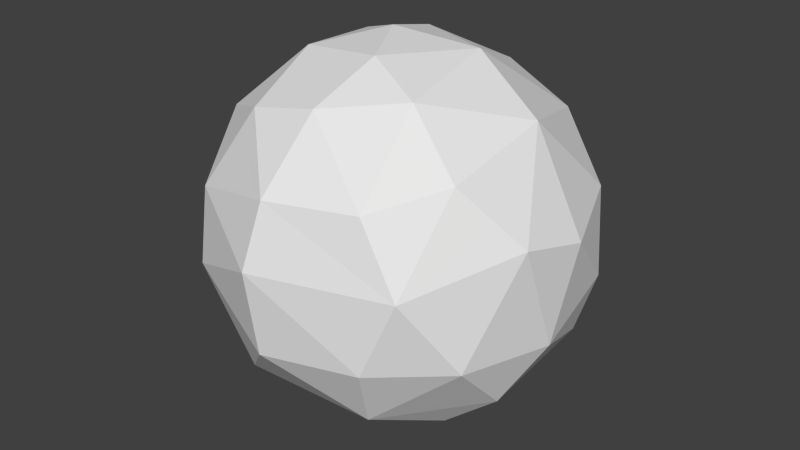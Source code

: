 # Source: sphere_test.blend  (saved by Blender 2.69.0; exported with 4.5.12 LTS)
import bpy
from mathutils import Matrix  # noqa: F401  (used for matrix-valued properties, if any)

bpy.ops.wm.read_factory_settings(use_empty=True)
scene = bpy.context.scene
scene.name = 'Scene'

# ---- collections
col_collection_1 = bpy.data.collections.new('Collection 1'); scene.collection.children.link(col_collection_1)

# ---- world
world_world = bpy.data.worlds.new('World'); scene.world = world_world
world_world.color = (0.05088, 0.05088, 0.05088)
world_world.use_sun_shadow = False
world_world.sun_shadow_jitter_overblur = 0.0
world_world.cycles.sampling_method = 'MANUAL'
world_world.cycles.sample_map_resolution = 256

# ---- meshes
me_sphere_004 = bpy.data.meshes.new('Sphere.004')
me_sphere_004.from_pydata([(-0.5325, -0.1512, 0.842), (-0.7841, 0.07721, 0.6282), (-0.9971, 0.1066, 0.1076), (-0.9786, -0.08673, -0.2046), (-0.7807, 0.009784, -0.6432), (-0.3277, 0.219, 0.9255), (-0.8861, 0.2599, 0.3918), (-0.9554, 0.1214, -0.2995), (-0.3866, -0.0271, -0.9256), (-0.6552, 0.4005, 0.6562), (-0.8836, 0.481, -0.09105), (-0.8199, 0.3282, -0.4805), (-0.0856, 0.07025, -1.0), (-0.2033, -0.01379, 0.9832), (-0.5146, 0.2242, 0.8319), (-0.8619, 0.4716, 0.2046), (-0.6893, 0.562, -0.4755), (-0.5879, 0.2597, -0.779), (-0.6603, 0.6272, 0.4409), (-0.6297, 0.7804, -0.1076), (-0.3693, 0.5339, -0.7712), (-0.3636, 0.6891, 0.639), (-0.6211, 0.7674, 0.189), (-0.4218, 0.783, -0.4754), (-0.03246, 0.3856, 0.9259), (-0.2787, 0.9245, 0.2931), (-0.2922, 0.9612, -0.09905), (-0.0953, 0.5503, -0.8341), (-0.2741, 0.2741, -0.927), (0.04565, 0.1983, -0.9823), (-0.2578, 0.4944, 0.839), (-0.07222, 0.7757, 0.639), (-0.09004, 0.8848, -0.4754), (0.09635, 0.9608, 0.2931), (0.06544, 1.002, -0.07108), (0.1914, 0.7377, 0.6563), (0.2554, 0.8519, -0.4754), (-0.01766, 0.7098, -0.7128), (0.08056, 0.4562, -0.8967), (0.3249, 0.3243, 0.8981), (0.3225, 0.9455, -0.1266), (0.1673, 0.5319, 0.839), (0.5613, 0.5293, 0.6542), (0.3965, 0.7864, 0.4915), (0.5753, 0.7267, 0.3852), (0.4716, 0.8619, 0.2046), (0.6383, 0.7778, -3.888e-08), (0.3829, 0.664, -0.654), (0.4313, 0.3465, -0.8408), (0.6044, 0.7488, -0.3009), (0.3719, 0.1071, 0.9259), (0.8484, 0.4439, 0.3167), (0.7608, 0.6257, 0.1971), (0.885, 0.479, -0.07435), (0.8096, 0.4512, -0.3852), (0.6049, 0.491, -0.639), (0.2018, 0.01395, -0.9816), (0.7454, 0.2152, 0.6437), (0.2698, 0.2743, -0.9285), (0.9591, 0.1113, 0.2929), (1.001, 0.0809, 6.524e-08), (0.9423, 0.2869, -0.1971), (0.8404, 0.2341, -0.5033), (0.673, 0.2102, -0.7117), (0.4877, 0.02151, -0.8807), (0.7596, -0.0628, 0.6568), (0.1826, 0.09054, 0.9832), (0.4041, -0.2352, 0.8937), (0.5552, 0.05468, 0.8371), (0.9562, -0.3075, 0.09897), (0.9624, -0.07797, -0.2929), (0.7711, -0.0864, -0.6437), (0.5923, -0.3903, 0.7139), (0.8519, -0.2554, 0.4754), (0.7864, -0.3965, -0.4914), (0.543, -0.3187, -0.7883), (0.7658, -0.6501, 0.09897), (0.8692, -0.4635, -0.1971), (0.6893, -0.562, 0.4754), (0.7347, -0.6139, -0.3167), (0.336, -0.1883, -0.9268), (0.06693, -0.3792, 0.9292), (0.3175, -0.5551, 0.7775), (0.491, -0.6049, -0.639), (0.1661, -0.5277, -0.8408), (0.4218, -0.783, 0.4754), (0.4653, -0.8883, 0.1076), (0.4629, -0.8508, -0.2856), (0.06602, -0.709, 0.7061), (0.2152, -0.7454, -0.6437), (0.1168, -0.8755, 0.4849), (0.09904, -0.9997, 0.09905), (0.09294, -0.9611, -0.2931), (0.08807, -0.275, -0.9652), (-0.33, -0.7064, 0.6434), (-0.1547, -0.8975, 0.4409), (-0.2444, -0.9232, -0.3184), (-0.09354, -0.7736, -0.6387), (-0.2636, -0.4931, -0.8393), (-0.316, -0.2076, 0.9367), (-0.03907, -0.5572, 0.8381), (-0.2911, -0.9615, 0.09905), (-0.1767, -0.1015, -0.9832), (0.05187, -0.1925, 0.9864), (-0.3913, -0.5057, 0.7775), (-0.6044, -0.7488, 0.3009), (-0.5008, -0.8644, -0.1266), (-0.4412, -0.7555, -0.4971), (-0.7137, -0.7022, -0.09131), (-0.6857, -0.5664, -0.4754), (-0.3864, -0.6005, -0.7081), (-0.7105, -0.2745, 0.6647), (-0.7443, -0.4857, 0.4792), (-0.8732, -0.4942, 0.07894), (-0.5389, -0.147, -0.8381), (-0.2252, -0.3162, -0.9276), (-0.02989, 0.1149, 0.9994), (-0.8739, -0.4595, -0.189), (-0.8502, -0.2609, -0.4754), (-0.619, -0.345, -0.7087), (-0.9254, -0.09707, 0.3789), (-0.9698, -0.2493, 0.1156)], [], [(102, 8, 28, 12), (114, 17, 8), (0, 14, 1), (114, 4, 17), (120, 6, 2), (4, 7, 11), (7, 2, 10), (17, 4, 11), (7, 10, 11), (2, 15, 10), (1, 9, 6), (19, 10, 15, 22), (15, 6, 18), (11, 16, 17), (17, 20, 28), (10, 19, 16), (19, 22, 25, 26), (14, 30, 9), (13, 116, 5), (18, 9, 21), (16, 23, 20), (22, 18, 25), (5, 24, 30), (20, 27, 28), (19, 26, 23), (20, 23, 32, 37), (26, 25, 33, 34), (21, 31, 25), (29, 28, 38), (27, 20, 37), (26, 34, 32), (32, 34, 40, 36), (30, 41, 31), (32, 36, 37), (34, 33, 45, 40), (31, 35, 33), (24, 39, 41), (24, 116, 66, 39), (29, 38, 58), (42, 39, 68, 57), (38, 37, 47), (45, 43, 44), (43, 35, 42), (38, 48, 58), (46, 45, 52), (43, 42, 44), (41, 39, 42), (48, 47, 55), (55, 49, 54), (52, 44, 51), (49, 53, 54), (53, 61, 54), (53, 52, 51), (42, 57, 51), (60, 53, 51, 59), (48, 55, 63), (53, 60, 61), (72, 65, 68, 67), (56, 58, 64), (57, 65, 59), (64, 63, 71), (60, 69, 70), (50, 67, 68), (60, 59, 69), (56, 64, 80), (71, 70, 74), (73, 65, 72), (80, 64, 75), (71, 74, 75), (70, 77, 74), (76, 69, 73, 78), (66, 103, 67), (69, 76, 77), (79, 76, 86, 87), (83, 79, 87), (86, 76, 78, 85), (85, 78, 72, 82), (93, 80, 75, 84), (67, 81, 82), (92, 87, 86, 91), (72, 67, 82), (84, 83, 89), (89, 87, 92), (91, 86, 85, 90), (90, 85, 82, 88), (96, 92, 91, 101), (91, 90, 95), (89, 97, 84), (97, 92, 96), (90, 88, 94, 95), (115, 93, 84, 98), (107, 106, 108, 109), (81, 99, 100), (97, 107, 110), (97, 110, 98), (101, 95, 105), (101, 105, 106), (94, 100, 104), (107, 109, 110), (114, 98, 110, 119), (94, 112, 105), (103, 13, 99), (108, 113, 117), (112, 104, 111), (98, 114, 115), (108, 117, 109), (108, 105, 113), (104, 0, 111), (3, 117, 113, 121), (109, 118, 119), (115, 8, 102), (121, 112, 120), (117, 3, 118), (114, 119, 4), (12, 29, 56), (66, 116, 103), (12, 56, 93), (12, 93, 102), (103, 116, 13), (118, 7, 4), (121, 2, 3), (120, 111, 1), (120, 1, 6), (5, 99, 13), (3, 2, 7), (15, 2, 6), (28, 8, 17), (1, 14, 9), (11, 10, 16), (6, 9, 18), (22, 15, 18), (14, 5, 30), (20, 17, 16), (16, 19, 23), (9, 30, 21), (18, 21, 25), (29, 12, 28), (5, 116, 24), (28, 27, 38), (23, 26, 32), (21, 30, 31), (30, 24, 41), (25, 31, 33), (31, 41, 35), (38, 27, 37), (45, 33, 43), (37, 36, 47), (33, 35, 43), (47, 36, 49), (49, 40, 46), (36, 40, 49), (40, 45, 46), (35, 41, 42), (48, 38, 47), (55, 47, 49), (52, 45, 44), (14, 0, 99, 5), (49, 46, 53), (53, 46, 52), (44, 42, 51), (56, 29, 58), (39, 66, 50), (62, 55, 54), (68, 39, 50), (63, 55, 62), (58, 48, 64), (54, 61, 62), (51, 57, 59), (48, 63, 64), (71, 62, 70), (61, 60, 70), (63, 62, 71), (62, 61, 70), (65, 57, 68), (69, 59, 73), (59, 65, 73), (50, 66, 67), (70, 69, 77), (64, 71, 75), (78, 73, 72), (74, 77, 79), (93, 56, 80), (83, 74, 79), (77, 76, 79), (75, 74, 83), (67, 103, 81), (84, 75, 83), (89, 83, 87), (82, 81, 100), (88, 82, 100), (97, 89, 92), (101, 91, 95), (94, 88, 100), (84, 97, 98), (107, 97, 96), (106, 96, 101), (93, 115, 102), (99, 81, 103), (100, 99, 104), (96, 106, 107), (95, 94, 105), (112, 94, 104), (106, 105, 108), (113, 105, 112), (104, 99, 0), (110, 109, 119), (121, 113, 112), (8, 115, 114), (109, 117, 118), (119, 118, 4), (112, 111, 120), (2, 121, 120), (118, 3, 7), (1, 111, 0)])
_uv = me_sphere_004.uv_layers.new(name='UVMap')
_uv.uv.foreach_set('vector', [0.4733, 0.5429, 0.4217, 0.5797, 0.4133, 0.5094, 0.4824, 0.5068, 0.3576, 0.6228, 0.3262, 0.5384, 0.4217, 0.5797, 0.309, 7.937e-05, 0.3222, 0.09383, 0.1738, 0.07408, 0.3576, 0.6228, 0.2365, 0.6036, 0.3262, 0.5384, 0.03567, 0.1581, 0.1451, 0.2108, 0.04921, 0.312, 0.2365, 0.6036, 0.1225, 0.4876, 0.2296, 0.4804, 0.1225, 0.4876, 0.04921, 0.312, 0.1977, 0.3667, 0.3262, 0.5384, 0.2365, 0.6036, 0.2296, 0.4804, 0.1225, 0.4876, 0.1977, 0.3667, 0.2296, 0.4804, 0.04921, 0.312, 0.1934, 0.2896, 0.1977, 0.3667, 0.1738, 0.07408, 0.2621, 0.1657, 0.1451, 0.2108, 0.2834, 0.3539, 0.1977, 0.3667, 0.1934, 0.2896, 0.2802, 0.2983, 0.1934, 0.2896, 0.1451, 0.2108, 0.267, 0.2451, 0.2296, 0.4804, 0.2782, 0.4371, 0.3262, 0.5384, 0.3262, 0.5384, 0.3604, 0.4646, 0.4133, 0.5094, 0.1977, 0.3667, 0.2834, 0.3539, 0.2782, 0.4371, 0.2834, 0.3539, 0.2802, 0.2983, 0.3418, 0.2895, 0.3417, 0.3417, 0.3222, 0.09383, 0.3701, 0.1791, 0.2621, 0.1657, 0.4587, 0.09473, 0.4742, 0.1454, 0.3924, 0.1061, 0.267, 0.2451, 0.2621, 0.1657, 0.3361, 0.2239, 0.2782, 0.4371, 0.3332, 0.4032, 0.3604, 0.4646, 0.2802, 0.2983, 0.267, 0.2451, 0.3418, 0.2895, 0.3924, 0.1061, 0.4218, 0.1804, 0.3701, 0.1791, 0.3604, 0.4646, 0.4057, 0.444, 0.4133, 0.5094, 0.2834, 0.3539, 0.3417, 0.3417, 0.3332, 0.4032, 0.3604, 0.4646, 0.3332, 0.4032, 0.3768, 0.3834, 0.3992, 0.4141, 0.3417, 0.3417, 0.3418, 0.2895, 0.3869, 0.2948, 0.3821, 0.3334, 0.3361, 0.2239, 0.3787, 0.2437, 0.3418, 0.2895, 0.4722, 0.4719, 0.4133, 0.5094, 0.4363, 0.4407, 0.4057, 0.444, 0.3604, 0.4646, 0.3992, 0.4141, 0.3417, 0.3417, 0.3821, 0.3334, 0.3768, 0.3834, 0.3768, 0.3834, 0.3821, 0.3334, 0.4108, 0.3368, 0.4132, 0.3714, 0.3701, 0.1791, 0.4262, 0.2222, 0.3787, 0.2437, 0.3768, 0.3834, 0.4132, 0.3714, 0.3992, 0.4141, 0.3821, 0.3334, 0.3869, 0.2948, 0.424, 0.3067, 0.4108, 0.3368, 0.3787, 0.2437, 0.4104, 0.2529, 0.3869, 0.2948, 0.4218, 0.1804, 0.4595, 0.2201, 0.4262, 0.2222, 0.4218, 0.1804, 0.4742, 0.1454, 0.4882, 0.1831, 0.4595, 0.2201, 0.4722, 0.4719, 0.4363, 0.4407, 0.4722, 0.4319, 0.4543, 0.2623, 0.4595, 0.2201, 0.4984, 0.24, 0.4858, 0.2676, 0.4363, 0.4407, 0.3992, 0.4141, 0.4375, 0.387, 0.424, 0.3067, 0.4234, 0.2774, 0.4391, 0.2902, 0.4234, 0.2774, 0.4104, 0.2529, 0.4543, 0.2623, 0.4363, 0.4407, 0.4701, 0.4068, 0.4722, 0.4319, 0.4399, 0.3232, 0.424, 0.3067, 0.4553, 0.3071, 0.4234, 0.2774, 0.4543, 0.2623, 0.4391, 0.2902, 0.4262, 0.2222, 0.4595, 0.2201, 0.4543, 0.2623, 0.4701, 0.4068, 0.4375, 0.387, 0.4628, 0.3787, 0.4628, 0.3787, 0.4418, 0.3478, 0.4713, 0.3518, 0.4553, 0.3071, 0.4391, 0.2902, 0.4721, 0.297, 0.4418, 0.3478, 0.4693, 0.3269, 0.4713, 0.3518, 0.4693, 0.3269, 0.4856, 0.3358, 0.4713, 0.3518, 0.4693, 0.3269, 0.4553, 0.3071, 0.4721, 0.297, 0.4543, 0.2623, 0.4858, 0.2676, 0.4721, 0.297, 0.5006, 0.3208, 0.4693, 0.3269, 0.4721, 0.297, 0.4982, 0.2994, 0.4701, 0.4068, 0.4628, 0.3787, 0.4891, 0.3828, 0.4693, 0.3269, 0.5006, 0.3208, 0.4856, 0.3358, 0.5424, 0.2554, 0.5092, 0.2655, 0.4984, 0.24, 0.5321, 0.2236, 0.5083, 0.4532, 0.4722, 0.4319, 0.5066, 0.4104, 0.4858, 0.2676, 0.5092, 0.2655, 0.4982, 0.2994, 0.5066, 0.4104, 0.4891, 0.3828, 0.5148, 0.3731, 0.5006, 0.3208, 0.5281, 0.3129, 0.5133, 0.3419, 0.4898, 0.2161, 0.5321, 0.2236, 0.4984, 0.24, 0.5006, 0.3208, 0.4982, 0.2994, 0.5281, 0.3129, 0.5083, 0.4532, 0.5066, 0.4104, 0.5343, 0.4258, 0.5148, 0.3731, 0.5133, 0.3419, 0.5395, 0.359, 0.5258, 0.2832, 0.5092, 0.2655, 0.5424, 0.2554, 0.5343, 0.4258, 0.5066, 0.4104, 0.5413, 0.3947, 0.5148, 0.3731, 0.5395, 0.359, 0.5413, 0.3947, 0.5133, 0.3419, 0.5423, 0.3343, 0.5395, 0.359, 0.5575, 0.3115, 0.5281, 0.3129, 0.5258, 0.2832, 0.5538, 0.2801, 0.4882, 0.1831, 0.541, 0.1667, 0.5321, 0.2236, 0.5281, 0.3129, 0.5575, 0.3115, 0.5423, 0.3343, 0.5585, 0.3447, 0.5575, 0.3115, 0.589, 0.3084, 0.5881, 0.3435, 0.5681, 0.3776, 0.5585, 0.3447, 0.5881, 0.3435, 0.589, 0.3084, 0.5575, 0.3115, 0.5538, 0.2801, 0.5838, 0.2748, 0.5838, 0.2748, 0.5538, 0.2801, 0.5424, 0.2554, 0.5715, 0.2366, 0.558, 0.4566, 0.5343, 0.4258, 0.5413, 0.3947, 0.5851, 0.418, 0.5321, 0.2236, 0.5704, 0.191, 0.5715, 0.2366, 0.6247, 0.3474, 0.5881, 0.3435, 0.589, 0.3084, 0.6255, 0.3068, 0.5424, 0.2554, 0.5321, 0.2236, 0.5715, 0.2366, 0.5851, 0.418, 0.5681, 0.3776, 0.5984, 0.3853, 0.5984, 0.3853, 0.5881, 0.3435, 0.6247, 0.3474, 0.6255, 0.3068, 0.589, 0.3084, 0.5838, 0.2748, 0.6139, 0.2652, 0.6139, 0.2652, 0.5838, 0.2748, 0.5715, 0.2366, 0.606, 0.2341, 0.6623, 0.3572, 0.6247, 0.3474, 0.6255, 0.3068, 0.6705, 0.3024, 0.6255, 0.3068, 0.6139, 0.2652, 0.647, 0.2627, 0.5984, 0.3853, 0.6331, 0.3973, 0.5851, 0.418, 0.6331, 0.3973, 0.6247, 0.3474, 0.6623, 0.3572, 0.6139, 0.2652, 0.606, 0.2341, 0.6596, 0.2211, 0.647, 0.2627, 0.6099, 0.4948, 0.558, 0.4566, 0.5851, 0.418, 0.6397, 0.4613, 0.6916, 0.3949, 0.7051, 0.3328, 0.7484, 0.3294, 0.7472, 0.415, 0.5704, 0.191, 0.6035, 0.1092, 0.6035, 0.2032, 0.6331, 0.3973, 0.6916, 0.3949, 0.6728, 0.4396, 0.6331, 0.3973, 0.6728, 0.4396, 0.6397, 0.4613, 0.6705, 0.3024, 0.647, 0.2627, 0.7207, 0.2609, 0.6705, 0.3024, 0.7207, 0.2609, 0.7051, 0.3328, 0.6596, 0.2211, 0.6035, 0.2032, 0.6578, 0.172, 0.6916, 0.3949, 0.7472, 0.415, 0.6728, 0.4396, 0.6875, 0.5723, 0.6397, 0.4613, 0.6728, 0.4396, 0.7289, 0.4965, 0.6596, 0.2211, 0.7567, 0.2006, 0.7207, 0.2609, 0.541, 0.1667, 0.5484, 0.1027, 0.6035, 0.1092, 0.7484, 0.3294, 0.8056, 0.2912, 0.8171, 0.3607, 0.7567, 0.2006, 0.6578, 0.172, 0.7483, 0.1195, 0.6397, 0.4613, 0.6875, 0.5723, 0.6099, 0.4948, 0.7484, 0.3294, 0.8171, 0.3607, 0.7472, 0.415, 0.7484, 0.3294, 0.7207, 0.2609, 0.8056, 0.2912, 0.6578, 0.172, 0.6681, 0.07101, 0.7483, 0.1195, 0.956, 0.3872, 0.8171, 0.3607, 0.8056, 0.2912, 0.8868, 0.2641, 0.7472, 0.415, 0.8333, 0.463, 0.7289, 0.4965, 0.6099, 0.4948, 0.6117, 0.5865, 0.5577, 0.5254, 0.8868, 0.2641, 0.7567, 0.2006, 0.89, 0.1382, 0.8171, 0.3607, 0.956, 0.3872, 0.8333, 0.463, 0.6875, 0.5723, 0.7289, 0.4965, 0.831, 0.5797, 0.4824, 0.5068, 0.4722, 0.4719, 0.5083, 0.4532, 0.4882, 0.1831, 0.4742, 0.1454, 0.541, 0.1667, 0.4824, 0.5068, 0.5083, 0.4532, 0.558, 0.4566, 0.4824, 0.5068, 0.558, 0.4566, 0.5577, 0.5254, 0.541, 0.1667, 0.4742, 0.1454, 0.5484, 0.1027, 0.8333, 0.463, 0.9557, 0.4939, 0.831, 0.5797, 0.8868, 0.2641, 0.9845, 0.2378, 0.956, 0.3872, 0.89, 0.1382, 0.7483, 0.1195, 0.8058, 0.03347, 0.03567, 0.1581, 0.1738, 0.07408, 0.1451, 0.2108, 0.3924, 0.1061, 0.4034, 0.02678, 0.4587, 0.09473, 0.03707, 0.4732, 0.04921, 0.312, 0.1225, 0.4876, 0.1934, 0.2896, 0.04921, 0.312, 0.1451, 0.2108, 0.4133, 0.5094, 0.4217, 0.5797, 0.3262, 0.5384, 0.1738, 0.07408, 0.3222, 0.09383, 0.2621, 0.1657, 0.2296, 0.4804, 0.1977, 0.3667, 0.2782, 0.4371, 0.1451, 0.2108, 0.2621, 0.1657, 0.267, 0.2451, 0.2802, 0.2983, 0.1934, 0.2896, 0.267, 0.2451, 0.3222, 0.09383, 0.3924, 0.1061, 0.3701, 0.1791, 0.3604, 0.4646, 0.3262, 0.5384, 0.2782, 0.4371, 0.2782, 0.4371, 0.2834, 0.3539, 0.3332, 0.4032, 0.2621, 0.1657, 0.3701, 0.1791, 0.3361, 0.2239, 0.267, 0.2451, 0.3361, 0.2239, 0.3418, 0.2895, 0.4722, 0.4719, 0.4824, 0.5068, 0.4133, 0.5094, 0.3924, 0.1061, 0.4742, 0.1454, 0.4218, 0.1804, 0.4133, 0.5094, 0.4057, 0.444, 0.4363, 0.4407, 0.3332, 0.4032, 0.3417, 0.3417, 0.3768, 0.3834, 0.3361, 0.2239, 0.3701, 0.1791, 0.3787, 0.2437, 0.3701, 0.1791, 0.4218, 0.1804, 0.4262, 0.2222, 0.3418, 0.2895, 0.3787, 0.2437, 0.3869, 0.2948, 0.3787, 0.2437, 0.4262, 0.2222, 0.4104, 0.2529, 0.4363, 0.4407, 0.4057, 0.444, 0.3992, 0.4141, 0.424, 0.3067, 0.3869, 0.2948, 0.4234, 0.2774, 0.3992, 0.4141, 0.4132, 0.3714, 0.4375, 0.387, 0.3869, 0.2948, 0.4104, 0.2529, 0.4234, 0.2774, 0.4375, 0.387, 0.4132, 0.3714, 0.4418, 0.3478, 0.4418, 0.3478, 0.4108, 0.3368, 0.4399, 0.3232, 0.4132, 0.3714, 0.4108, 0.3368, 0.4418, 0.3478, 0.4108, 0.3368, 0.424, 0.3067, 0.4399, 0.3232, 0.4104, 0.2529, 0.4262, 0.2222, 0.4543, 0.2623, 0.4701, 0.4068, 0.4363, 0.4407, 0.4375, 0.387, 0.4628, 0.3787, 0.4375, 0.387, 0.4418, 0.3478, 0.4553, 0.3071, 0.424, 0.3067, 0.4391, 0.2902, 0.3222, 0.09383, 0.309, 7.937e-05, 0.4034, 0.02678, 0.3924, 0.1061, 0.4418, 0.3478, 0.4399, 0.3232, 0.4693, 0.3269, 0.4693, 0.3269, 0.4399, 0.3232, 0.4553, 0.3071, 0.4391, 0.2902, 0.4543, 0.2623, 0.4721, 0.297, 0.5083, 0.4532, 0.4722, 0.4719, 0.4722, 0.4319, 0.4595, 0.2201, 0.4882, 0.1831, 0.4898, 0.2161, 0.4901, 0.3607, 0.4628, 0.3787, 0.4713, 0.3518, 0.4984, 0.24, 0.4595, 0.2201, 0.4898, 0.2161, 0.4891, 0.3828, 0.4628, 0.3787, 0.4901, 0.3607, 0.4722, 0.4319, 0.4701, 0.4068, 0.5066, 0.4104, 0.4713, 0.3518, 0.4856, 0.3358, 0.4901, 0.3607, 0.4721, 0.297, 0.4858, 0.2676, 0.4982, 0.2994, 0.4701, 0.4068, 0.4891, 0.3828, 0.5066, 0.4104, 0.5148, 0.3731, 0.4901, 0.3607, 0.5133, 0.3419, 0.4856, 0.3358, 0.5006, 0.3208, 0.5133, 0.3419, 0.4891, 0.3828, 0.4901, 0.3607, 0.5148, 0.3731, 0.4901, 0.3607, 0.4856, 0.3358, 0.5133, 0.3419, 0.5092, 0.2655, 0.4858, 0.2676, 0.4984, 0.24, 0.5281, 0.3129, 0.4982, 0.2994, 0.5258, 0.2832, 0.4982, 0.2994, 0.5092, 0.2655, 0.5258, 0.2832, 0.4898, 0.2161, 0.4882, 0.1831, 0.5321, 0.2236, 0.5133, 0.3419, 0.5281, 0.3129, 0.5423, 0.3343, 0.5066, 0.4104, 0.5148, 0.3731, 0.5413, 0.3947, 0.5538, 0.2801, 0.5258, 0.2832, 0.5424, 0.2554, 0.5395, 0.359, 0.5423, 0.3343, 0.5585, 0.3447, 0.558, 0.4566, 0.5083, 0.4532, 0.5343, 0.4258, 0.5681, 0.3776, 0.5395, 0.359, 0.5585, 0.3447, 0.5423, 0.3343, 0.5575, 0.3115, 0.5585, 0.3447, 0.5413, 0.3947, 0.5395, 0.359, 0.5681, 0.3776, 0.5321, 0.2236, 0.541, 0.1667, 0.5704, 0.191, 0.5851, 0.418, 0.5413, 0.3947, 0.5681, 0.3776, 0.5984, 0.3853, 0.5681, 0.3776, 0.5881, 0.3435, 0.5715, 0.2366, 0.5704, 0.191, 0.6035, 0.2032, 0.606, 0.2341, 0.5715, 0.2366, 0.6035, 0.2032, 0.6331, 0.3973, 0.5984, 0.3853, 0.6247, 0.3474, 0.6705, 0.3024, 0.6255, 0.3068, 0.647, 0.2627, 0.6596, 0.2211, 0.606, 0.2341, 0.6035, 0.2032, 0.5851, 0.418, 0.6331, 0.3973, 0.6397, 0.4613, 0.6916, 0.3949, 0.6331, 0.3973, 0.6623, 0.3572, 0.7051, 0.3328, 0.6623, 0.3572, 0.6705, 0.3024, 0.558, 0.4566, 0.6099, 0.4948, 0.5577, 0.5254, 0.6035, 0.1092, 0.5704, 0.191, 0.541, 0.1667, 0.6035, 0.2032, 0.6035, 0.1092, 0.6578, 0.172, 0.6623, 0.3572, 0.7051, 0.3328, 0.6916, 0.3949, 0.647, 0.2627, 0.6596, 0.2211, 0.7207, 0.2609, 0.7567, 0.2006, 0.6596, 0.2211, 0.6578, 0.172, 0.7051, 0.3328, 0.7207, 0.2609, 0.7484, 0.3294, 0.8056, 0.2912, 0.7207, 0.2609, 0.7567, 0.2006, 0.6578, 0.172, 0.6035, 0.1092, 0.6681, 0.07101, 0.6728, 0.4396, 0.7472, 0.415, 0.7289, 0.4965, 0.8868, 0.2641, 0.8056, 0.2912, 0.7567, 0.2006, 0.6117, 0.5865, 0.6099, 0.4948, 0.6875, 0.5723, 0.7472, 0.415, 0.8171, 0.3607, 0.8333, 0.463, 0.7289, 0.4965, 0.8333, 0.463, 0.831, 0.5797, 0.7567, 0.2006, 0.7483, 0.1195, 0.89, 0.1382, 0.9845, 0.2378, 0.8868, 0.2641, 0.89, 0.1382, 0.8333, 0.463, 0.956, 0.3872, 0.9557, 0.4939, 0.8058, 0.03347, 0.7483, 0.1195, 0.6681, 0.07101])
me_sphere_004.use_remesh_preserve_volume = False
me_sphere_004.use_remesh_preserve_attributes = False
me_sphere_004.use_mirror_vertex_groups = False
me_sphere_004.update()

# ---- objects
ob_sphere = bpy.data.objects.new('Sphere', me_sphere_004)

# ---- transforms, parenting, visibility, modifiers, constraints
ob_sphere.location = (0.0, 0.0, 0.0)
ob_sphere.lineart.crease_threshold = 0.0
_m = ob_sphere.modifiers.new('Decimate', 'DECIMATE')
_m.ratio = 0.5

# ---- collection membership
col_collection_1.objects.link(ob_sphere)

# ---- scene / render settings (as saved in the file)
scene.frame_start = 1; scene.frame_end = 250; scene.frame_set(1)
scene.render.engine = 'BLENDER_EEVEE_NEXT'
scene.render.image_settings.compression = 90
scene.render.resolution_percentage = 50
scene.render.dither_intensity = 0.0
scene.cycles.use_denoising = False
scene.cycles.samples = 10
scene.cycles.sampling_pattern = 'TABULATED_SOBOL'
scene.cycles.light_sampling_threshold = 0.0
scene.cycles.use_adaptive_sampling = False
scene.cycles.use_light_tree = False
scene.cycles.blur_glossy = 0.0
scene.cycles.volume_bounces = 1
scene.cycles.pixel_filter_type = 'GAUSSIAN'
scene.cycles.sample_clamp_indirect = 0.0
scene.view_settings.view_transform = 'Standard'
bpy.context.view_layer.update()

# ---- added for rendering (the .blend has no active camera and no usable light): camera, sun
cam_auto = bpy.data.cameras.new('AutoCamera')
cam_auto.lens = 50.0
cam_auto.sensor_width = 36.0
cam_auto.clip_end = 1000.0
ob_auto_camera = bpy.data.objects.new('AutoCamera', cam_auto)
scene.collection.objects.link(ob_auto_camera)
ob_auto_camera.location = (3.21419, -3.86788, 2.5668)
ob_auto_camera.rotation_euler = (1.09748, -7.21219e-08, 0.694738)
scene.camera = ob_auto_camera
light_auto_sun = bpy.data.lights.new('AutoSun', 'SUN')
light_auto_sun.energy = 3.0
light_auto_sun.angle = 0.0523599
ob_auto_sun = bpy.data.objects.new('AutoSun', light_auto_sun)
scene.collection.objects.link(ob_auto_sun)
ob_auto_sun.rotation_euler = (0.872665, 0.174533, 0.523599)
bpy.context.view_layer.update()
